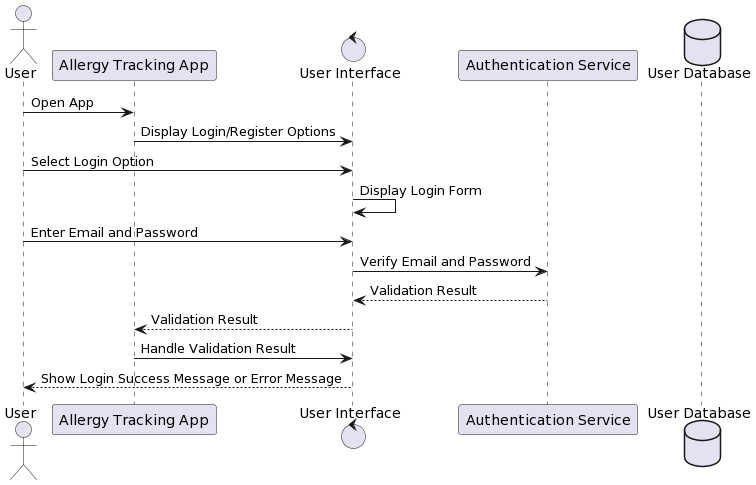

The diagram above was rendered by PlantUML. Its source (embedded in the PNG):
@startuml
actor User
participant "Allergy Tracking App" as App
control "User Interface" as UI
participant "Authentication Service" as AuthService
database "User Database" as UserDB

User -> App: Open App
App -> UI: Display Login/Register Options
User -> UI: Select Login Option
UI -> UI: Display Login Form
User -> UI: Enter Email and Password
UI -> AuthService: Verify Email and Password
AuthService --> UI: Validation Result
UI --> App: Validation Result
App -> UI: Handle Validation Result
UI --> User: Show Login Success Message or Error Message
@enduml